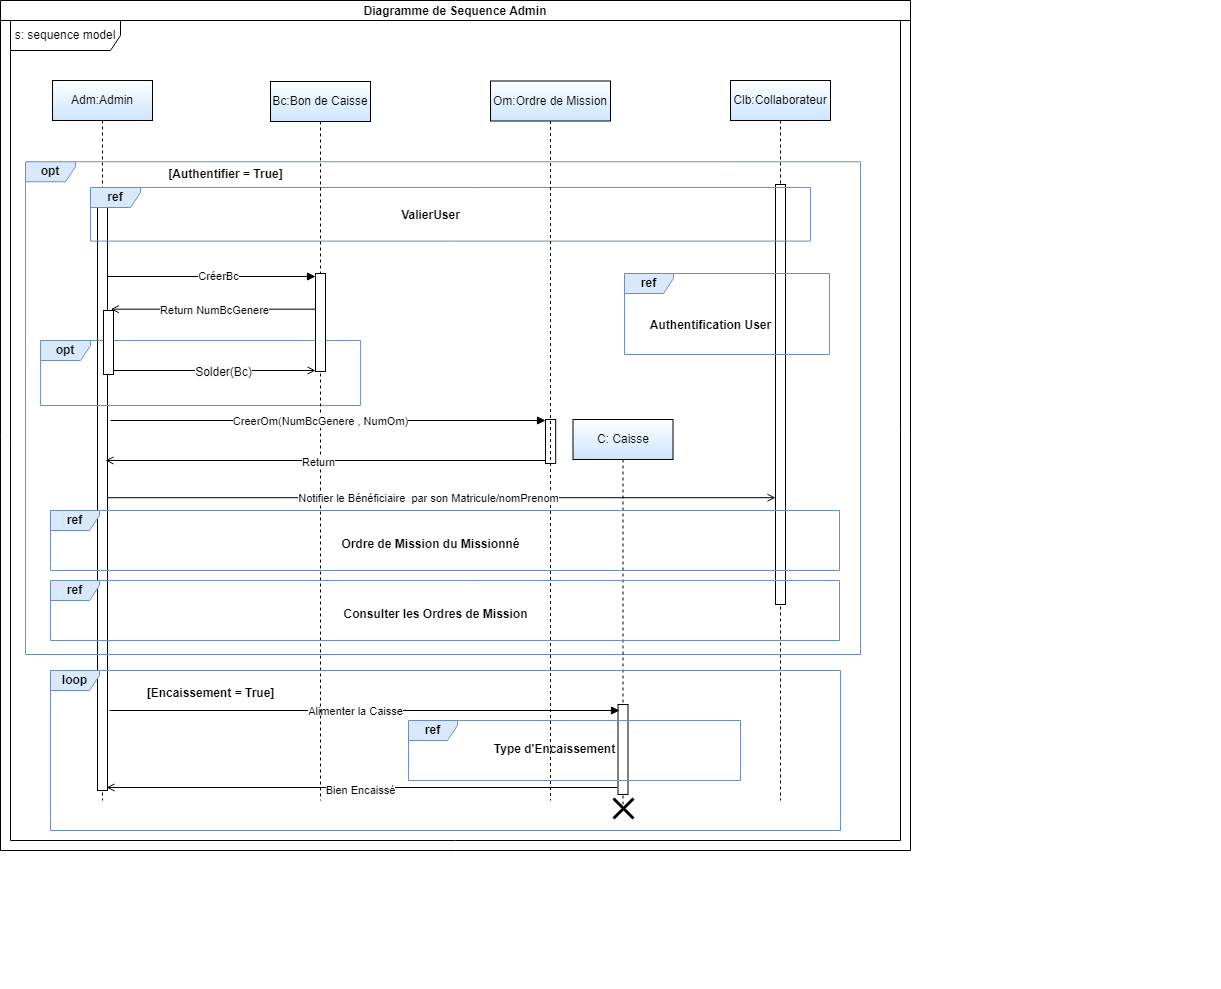

The diagram above was exported from draw.io. Its source (the exported page's mxGraphModel, read from the mxfile embedded in the PNG):
<mxGraphModel dx="1729" dy="1816" grid="1" gridSize="10" guides="1" tooltips="1" connect="1" arrows="1" fold="1" page="1" pageScale="1" pageWidth="850" pageHeight="1100" math="0" shadow="0">
  <root>
    <mxCell id="0" />
    <mxCell id="1" parent="0" />
    <mxCell id="aM9ryv3xv72pqoxQDRHE-1" value="Adm:Admin" style="shape=umlLifeline;perimeter=lifelinePerimeter;whiteSpace=wrap;html=1;container=0;dropTarget=0;collapsible=0;recursiveResize=0;outlineConnect=0;portConstraint=eastwest;newEdgeStyle={&quot;edgeStyle&quot;:&quot;elbowEdgeStyle&quot;,&quot;elbow&quot;:&quot;vertical&quot;,&quot;curved&quot;:0,&quot;rounded&quot;:0};fillColor=default;strokeColor=#000000;gradientColor=#CCE5FF;" parent="1" vertex="1">
      <mxGeometry x="42" y="40" width="100" height="720" as="geometry" />
    </mxCell>
    <mxCell id="aM9ryv3xv72pqoxQDRHE-2" value="" style="html=1;points=[];perimeter=orthogonalPerimeter;outlineConnect=0;targetShapes=umlLifeline;portConstraint=eastwest;newEdgeStyle={&quot;edgeStyle&quot;:&quot;elbowEdgeStyle&quot;,&quot;elbow&quot;:&quot;vertical&quot;,&quot;curved&quot;:0,&quot;rounded&quot;:0};" parent="aM9ryv3xv72pqoxQDRHE-1" vertex="1">
      <mxGeometry x="45" y="110" width="10" height="600" as="geometry" />
    </mxCell>
    <mxCell id="aM9ryv3xv72pqoxQDRHE-5" value="Clb:Collaborateur" style="shape=umlLifeline;perimeter=lifelinePerimeter;whiteSpace=wrap;html=1;container=0;dropTarget=0;collapsible=0;recursiveResize=0;outlineConnect=0;portConstraint=eastwest;newEdgeStyle={&quot;edgeStyle&quot;:&quot;elbowEdgeStyle&quot;,&quot;elbow&quot;:&quot;vertical&quot;,&quot;curved&quot;:0,&quot;rounded&quot;:0};gradientColor=#CCE5FF;" parent="1" vertex="1">
      <mxGeometry x="720" y="40" width="100" height="720" as="geometry" />
    </mxCell>
    <mxCell id="n-zNSpfsTMb-PeeRXI1q-18" value="" style="group;fillColor=none;" parent="1" vertex="1" connectable="0">
      <mxGeometry x="15" y="124" width="1195" height="824" as="geometry" />
    </mxCell>
    <mxCell id="n-zNSpfsTMb-PeeRXI1q-1" value="&lt;b&gt;opt&lt;/b&gt;" style="shape=umlFrame;whiteSpace=wrap;html=1;pointerEvents=0;width=50;height=20;fillColor=#dae8fc;strokeColor=#6c8ebf;" parent="n-zNSpfsTMb-PeeRXI1q-18" vertex="1">
      <mxGeometry y="-2.72" width="835" height="492.73" as="geometry" />
    </mxCell>
    <mxCell id="n-zNSpfsTMb-PeeRXI1q-14" value="&lt;b&gt;[Authentifier = True]&lt;/b&gt;" style="text;html=1;align=center;verticalAlign=middle;resizable=0;points=[];autosize=1;strokeColor=none;fillColor=none;" parent="n-zNSpfsTMb-PeeRXI1q-18" vertex="1">
      <mxGeometry x="130.00365853658536" y="-5.003749999999997" width="140" height="30" as="geometry" />
    </mxCell>
    <mxCell id="n-zNSpfsTMb-PeeRXI1q-28" value="" style="group" parent="n-zNSpfsTMb-PeeRXI1q-18" vertex="1" connectable="0">
      <mxGeometry x="5.09" y="100" width="366.59" height="199" as="geometry" />
    </mxCell>
    <mxCell id="n-zNSpfsTMb-PeeRXI1q-29" value="&lt;b&gt;opt&lt;/b&gt;" style="shape=umlFrame;whiteSpace=wrap;html=1;pointerEvents=0;width=50;height=20;fillColor=#dae8fc;strokeColor=#6c8ebf;" parent="n-zNSpfsTMb-PeeRXI1q-28" vertex="1">
      <mxGeometry x="10" y="76" width="320" height="65" as="geometry" />
    </mxCell>
    <mxCell id="n-zNSpfsTMb-PeeRXI1q-70" value="" style="html=1;points=[];perimeter=orthogonalPerimeter;outlineConnect=0;targetShapes=umlLifeline;portConstraint=eastwest;newEdgeStyle={&quot;edgeStyle&quot;:&quot;elbowEdgeStyle&quot;,&quot;elbow&quot;:&quot;vertical&quot;,&quot;curved&quot;:0,&quot;rounded&quot;:0};" parent="n-zNSpfsTMb-PeeRXI1q-28" vertex="1">
      <mxGeometry x="72.91" y="46" width="10" height="64" as="geometry" />
    </mxCell>
    <mxCell id="n-zNSpfsTMb-PeeRXI1q-80" value="" style="html=1;verticalAlign=bottom;endArrow=block;curved=0;rounded=0;" parent="n-zNSpfsTMb-PeeRXI1q-28" source="aM9ryv3xv72pqoxQDRHE-2" edge="1">
      <mxGeometry width="80" relative="1" as="geometry">
        <mxPoint x="79.91" y="12" as="sourcePoint" />
        <mxPoint x="284.9099999999998" y="12" as="targetPoint" />
      </mxGeometry>
    </mxCell>
    <mxCell id="n-zNSpfsTMb-PeeRXI1q-86" value="CréerBc" style="edgeLabel;html=1;align=center;verticalAlign=middle;resizable=0;points=[];" parent="n-zNSpfsTMb-PeeRXI1q-80" vertex="1" connectable="0">
      <mxGeometry x="0.06" y="1" relative="1" as="geometry">
        <mxPoint as="offset" />
      </mxGeometry>
    </mxCell>
    <mxCell id="n-zNSpfsTMb-PeeRXI1q-32" value="" style="html=1;points=[];perimeter=orthogonalPerimeter;outlineConnect=0;targetShapes=umlLifeline;portConstraint=eastwest;newEdgeStyle={&quot;edgeStyle&quot;:&quot;elbowEdgeStyle&quot;,&quot;elbow&quot;:&quot;vertical&quot;,&quot;curved&quot;:0,&quot;rounded&quot;:0};" parent="n-zNSpfsTMb-PeeRXI1q-18" vertex="1">
      <mxGeometry x="520" y="255" width="10.18" height="44" as="geometry" />
    </mxCell>
    <mxCell id="n-zNSpfsTMb-PeeRXI1q-16" value="&lt;b&gt;Authentification User&lt;/b&gt;" style="text;html=1;align=center;verticalAlign=middle;resizable=0;points=[];autosize=1;strokeColor=none;fillColor=none;" parent="n-zNSpfsTMb-PeeRXI1q-18" vertex="1">
      <mxGeometry x="614.9953283302065" y="145.9964085365854" width="140" height="30" as="geometry" />
    </mxCell>
    <mxCell id="aM9ryv3xv72pqoxQDRHE-6" value="" style="html=1;points=[];perimeter=orthogonalPerimeter;outlineConnect=0;targetShapes=umlLifeline;portConstraint=eastwest;newEdgeStyle={&quot;edgeStyle&quot;:&quot;elbowEdgeStyle&quot;,&quot;elbow&quot;:&quot;vertical&quot;,&quot;curved&quot;:0,&quot;rounded&quot;:0};" parent="n-zNSpfsTMb-PeeRXI1q-18" vertex="1">
      <mxGeometry x="750" y="20" width="10" height="420" as="geometry" />
    </mxCell>
    <mxCell id="n-zNSpfsTMb-PeeRXI1q-22" value="" style="group;labelBackgroundColor=none;textShadow=0;fontColor=default;labelBorderColor=default;fillColor=none;" parent="n-zNSpfsTMb-PeeRXI1q-18" vertex="1" connectable="0">
      <mxGeometry x="65" y="23" width="720" height="67" as="geometry" />
    </mxCell>
    <mxCell id="n-zNSpfsTMb-PeeRXI1q-23" value="&lt;b&gt;ref&lt;/b&gt;" style="shape=umlFrame;whiteSpace=wrap;html=1;pointerEvents=0;width=50;height=20;fillColor=#dae8fc;strokeColor=#6c8ebf;" parent="n-zNSpfsTMb-PeeRXI1q-22" vertex="1">
      <mxGeometry width="720" height="53.60000000000001" as="geometry" />
    </mxCell>
    <mxCell id="n-zNSpfsTMb-PeeRXI1q-24" value="&lt;b&gt;ValierUser&lt;/b&gt;" style="text;html=1;align=center;verticalAlign=middle;resizable=0;points=[];autosize=1;strokeColor=none;fillColor=none;" parent="n-zNSpfsTMb-PeeRXI1q-22" vertex="1">
      <mxGeometry x="299.9972318720706" y="13.403268292682931" width="80" height="30" as="geometry" />
    </mxCell>
    <mxCell id="n-zNSpfsTMb-PeeRXI1q-15" value="&lt;b&gt;ref&lt;/b&gt;" style="shape=umlFrame;whiteSpace=wrap;html=1;pointerEvents=0;width=49;height=20;fillColor=#dae8fc;strokeColor=#6c8ebf;" parent="n-zNSpfsTMb-PeeRXI1q-18" vertex="1">
      <mxGeometry x="599" y="109" width="205" height="81" as="geometry" />
    </mxCell>
    <mxCell id="PjLnis-dyz4PdIoA_UZE-3" value="&lt;b&gt;Ordre de Mission du Missionné&lt;/b&gt;" style="text;html=1;align=center;verticalAlign=middle;resizable=0;points=[];autosize=1;strokeColor=none;fillColor=none;" parent="n-zNSpfsTMb-PeeRXI1q-18" vertex="1">
      <mxGeometry x="304.99532833020646" y="364.99640853658536" width="200" height="30" as="geometry" />
    </mxCell>
    <mxCell id="yYPoBm6pSU14EJb4kVdF-1" value="&lt;b&gt;Consulter les Ordres de Mission&lt;/b&gt;" style="text;html=1;align=center;verticalAlign=middle;resizable=0;points=[];autosize=1;strokeColor=none;fillColor=none;" parent="n-zNSpfsTMb-PeeRXI1q-18" vertex="1">
      <mxGeometry x="304.99532833020646" y="434.99640853658536" width="210" height="30" as="geometry" />
    </mxCell>
    <mxCell id="o20DKPw8F_fQuzqh9xxS-6" value="C: Caisse" style="shape=umlLifeline;perimeter=lifelinePerimeter;whiteSpace=wrap;html=1;container=0;dropTarget=0;collapsible=0;recursiveResize=0;outlineConnect=0;portConstraint=eastwest;newEdgeStyle={&quot;edgeStyle&quot;:&quot;elbowEdgeStyle&quot;,&quot;elbow&quot;:&quot;vertical&quot;,&quot;curved&quot;:0,&quot;rounded&quot;:0};gradientColor=#CCE5FF;" vertex="1" parent="n-zNSpfsTMb-PeeRXI1q-18">
      <mxGeometry x="547.5" y="255" width="100" height="385" as="geometry" />
    </mxCell>
    <mxCell id="o20DKPw8F_fQuzqh9xxS-7" value="" style="html=1;points=[];perimeter=orthogonalPerimeter;outlineConnect=0;targetShapes=umlLifeline;portConstraint=eastwest;newEdgeStyle={&quot;edgeStyle&quot;:&quot;elbowEdgeStyle&quot;,&quot;elbow&quot;:&quot;vertical&quot;,&quot;curved&quot;:0,&quot;rounded&quot;:0};" vertex="1" parent="n-zNSpfsTMb-PeeRXI1q-18">
      <mxGeometry x="592.5" y="540" width="10" height="90" as="geometry" />
    </mxCell>
    <mxCell id="o20DKPw8F_fQuzqh9xxS-9" value="Alimenter la Caisse" style="html=1;verticalAlign=bottom;endArrow=block;edgeStyle=elbowEdgeStyle;elbow=horizontal;curved=0;rounded=0;" edge="1" parent="n-zNSpfsTMb-PeeRXI1q-18">
      <mxGeometry x="-0.0344" y="-10" relative="1" as="geometry">
        <mxPoint x="84" y="546" as="sourcePoint" />
        <mxPoint x="594" y="546" as="targetPoint" />
        <mxPoint as="offset" />
      </mxGeometry>
    </mxCell>
    <mxCell id="o20DKPw8F_fQuzqh9xxS-16" value="" style="endArrow=open;endFill=1;html=1;rounded=0;" edge="1" parent="n-zNSpfsTMb-PeeRXI1q-18">
      <mxGeometry width="160" relative="1" as="geometry">
        <mxPoint x="591.5" y="623" as="sourcePoint" />
        <mxPoint x="81" y="623" as="targetPoint" />
      </mxGeometry>
    </mxCell>
    <mxCell id="o20DKPw8F_fQuzqh9xxS-18" value="Bien Encaissé" style="edgeLabel;html=1;align=center;verticalAlign=middle;resizable=0;points=[];" vertex="1" connectable="0" parent="o20DKPw8F_fQuzqh9xxS-16">
      <mxGeometry x="0.0624" y="2" relative="1" as="geometry">
        <mxPoint x="14" as="offset" />
      </mxGeometry>
    </mxCell>
    <mxCell id="o20DKPw8F_fQuzqh9xxS-22" value="&lt;b&gt;Type d'Encaissement&lt;/b&gt;" style="text;html=1;align=center;verticalAlign=middle;resizable=0;points=[];autosize=1;strokeColor=none;fillColor=none;" vertex="1" parent="n-zNSpfsTMb-PeeRXI1q-18">
      <mxGeometry x="459" y="570" width="140" height="30" as="geometry" />
    </mxCell>
    <mxCell id="n-zNSpfsTMb-PeeRXI1q-19" value="Bc:Bon de Caisse" style="shape=umlLifeline;perimeter=lifelinePerimeter;whiteSpace=wrap;html=1;container=0;dropTarget=0;collapsible=0;recursiveResize=0;outlineConnect=0;portConstraint=eastwest;newEdgeStyle={&quot;edgeStyle&quot;:&quot;elbowEdgeStyle&quot;,&quot;elbow&quot;:&quot;vertical&quot;,&quot;curved&quot;:0,&quot;rounded&quot;:0};gradientColor=#CCE5FF;" parent="1" vertex="1">
      <mxGeometry x="260" y="41" width="100" height="719" as="geometry" />
    </mxCell>
    <mxCell id="n-zNSpfsTMb-PeeRXI1q-20" value="" style="html=1;points=[];perimeter=orthogonalPerimeter;outlineConnect=0;targetShapes=umlLifeline;portConstraint=eastwest;newEdgeStyle={&quot;edgeStyle&quot;:&quot;elbowEdgeStyle&quot;,&quot;elbow&quot;:&quot;vertical&quot;,&quot;curved&quot;:0,&quot;rounded&quot;:0};" parent="n-zNSpfsTMb-PeeRXI1q-19" vertex="1">
      <mxGeometry x="45" y="192" width="10" height="98" as="geometry" />
    </mxCell>
    <mxCell id="n-zNSpfsTMb-PeeRXI1q-31" value="Om:Ordre de Mission" style="shape=umlLifeline;perimeter=lifelinePerimeter;whiteSpace=wrap;html=1;container=0;dropTarget=0;collapsible=0;recursiveResize=0;outlineConnect=0;portConstraint=eastwest;newEdgeStyle={&quot;edgeStyle&quot;:&quot;elbowEdgeStyle&quot;,&quot;elbow&quot;:&quot;vertical&quot;,&quot;curved&quot;:0,&quot;rounded&quot;:0};gradientColor=#CCE5FF;" parent="1" vertex="1">
      <mxGeometry x="480" y="40.5" width="120" height="719.5" as="geometry" />
    </mxCell>
    <mxCell id="n-zNSpfsTMb-PeeRXI1q-67" value="" style="endArrow=open;endFill=1;html=1;rounded=0;" parent="1" target="aM9ryv3xv72pqoxQDRHE-6" edge="1">
      <mxGeometry width="160" relative="1" as="geometry">
        <mxPoint x="97" y="457.2062799999999" as="sourcePoint" />
        <mxPoint x="720" y="457.2062799999999" as="targetPoint" />
      </mxGeometry>
    </mxCell>
    <mxCell id="n-zNSpfsTMb-PeeRXI1q-68" value="Notifier le Bénéficiaire&amp;nbsp; par son Matricule/nomPrenom" style="edgeLabel;html=1;align=center;verticalAlign=middle;resizable=0;points=[];" parent="n-zNSpfsTMb-PeeRXI1q-67" vertex="1" connectable="0">
      <mxGeometry x="-0.0482" relative="1" as="geometry">
        <mxPoint x="2" as="offset" />
      </mxGeometry>
    </mxCell>
    <mxCell id="aM9ryv3xv72pqoxQDRHE-9" value="CreerOm(NumBcGenere , NumOm)" style="html=1;verticalAlign=bottom;endArrow=block;edgeStyle=elbowEdgeStyle;elbow=horizontal;curved=0;rounded=0;entryX=0.491;entryY=0.057;entryDx=0;entryDy=0;entryPerimeter=0;" parent="1" edge="1">
      <mxGeometry x="-0.0344" y="-10" relative="1" as="geometry">
        <mxPoint x="100" y="380" as="sourcePoint" />
        <Array as="points">
          <mxPoint x="200.4207317073171" y="379.5875" />
        </Array>
        <mxPoint x="534.9983799999998" y="379.98737000000006" as="targetPoint" />
        <mxPoint as="offset" />
      </mxGeometry>
    </mxCell>
    <mxCell id="n-zNSpfsTMb-PeeRXI1q-87" value="" style="endArrow=open;endFill=1;html=1;rounded=0;entryX=0.725;entryY=-0.021;entryDx=0;entryDy=0;entryPerimeter=0;" parent="1" edge="1">
      <mxGeometry width="160" relative="1" as="geometry">
        <mxPoint x="305" y="268.65599999999995" as="sourcePoint" />
        <mxPoint x="100.25" y="268.65599999999995" as="targetPoint" />
      </mxGeometry>
    </mxCell>
    <mxCell id="n-zNSpfsTMb-PeeRXI1q-88" value="Return NumBcGenere" style="edgeLabel;html=1;align=center;verticalAlign=middle;resizable=0;points=[];" parent="n-zNSpfsTMb-PeeRXI1q-87" vertex="1" connectable="0">
      <mxGeometry x="0.0744" relative="1" as="geometry">
        <mxPoint x="8" y="1" as="offset" />
      </mxGeometry>
    </mxCell>
    <mxCell id="n-zNSpfsTMb-PeeRXI1q-71" value="" style="endArrow=open;endFill=1;html=1;rounded=0;" parent="1" source="n-zNSpfsTMb-PeeRXI1q-70" edge="1">
      <mxGeometry width="160" relative="1" as="geometry">
        <mxPoint x="110" y="330" as="sourcePoint" />
        <mxPoint x="305" y="330" as="targetPoint" />
      </mxGeometry>
    </mxCell>
    <mxCell id="n-zNSpfsTMb-PeeRXI1q-72" value="&lt;span style=&quot;font-size: 12px; background-color: rgb(251, 251, 251);&quot;&gt;Solder(Bc)&lt;/span&gt;" style="edgeLabel;html=1;align=center;verticalAlign=middle;resizable=0;points=[];" parent="n-zNSpfsTMb-PeeRXI1q-71" vertex="1" connectable="0">
      <mxGeometry x="0.0786" y="-1" relative="1" as="geometry">
        <mxPoint as="offset" />
      </mxGeometry>
    </mxCell>
    <mxCell id="PjLnis-dyz4PdIoA_UZE-1" value="" style="endArrow=open;endFill=1;html=1;rounded=0;" parent="1" source="n-zNSpfsTMb-PeeRXI1q-32" edge="1">
      <mxGeometry width="160" relative="1" as="geometry">
        <mxPoint x="530" y="420" as="sourcePoint" />
        <mxPoint x="95" y="420.00800000000004" as="targetPoint" />
      </mxGeometry>
    </mxCell>
    <mxCell id="PjLnis-dyz4PdIoA_UZE-2" value="Return" style="edgeLabel;html=1;align=center;verticalAlign=middle;resizable=0;points=[];" parent="PjLnis-dyz4PdIoA_UZE-1" vertex="1" connectable="0">
      <mxGeometry x="0.0744" relative="1" as="geometry">
        <mxPoint x="8" y="1" as="offset" />
      </mxGeometry>
    </mxCell>
    <mxCell id="PjLnis-dyz4PdIoA_UZE-4" value="&lt;b&gt;ref&lt;/b&gt;" style="shape=umlFrame;whiteSpace=wrap;html=1;pointerEvents=0;width=49;height=20;fillColor=#dae8fc;strokeColor=#6c8ebf;" parent="1" vertex="1">
      <mxGeometry x="40" y="470" width="789" height="60" as="geometry" />
    </mxCell>
    <mxCell id="PjLnis-dyz4PdIoA_UZE-5" value="Diagramme de Sequence Admin" style="swimlane;startSize=20;" parent="1" vertex="1">
      <mxGeometry x="-10" y="-40" width="910" height="850" as="geometry">
        <mxRectangle x="-10" y="-30" width="90" height="30" as="alternateBounds" />
      </mxGeometry>
    </mxCell>
    <mxCell id="PjLnis-dyz4PdIoA_UZE-6" value="s: sequence model" style="shape=umlFrame;whiteSpace=wrap;html=1;pointerEvents=0;width=110;height=30;" parent="PjLnis-dyz4PdIoA_UZE-5" vertex="1">
      <mxGeometry x="10" y="20" width="890" height="820" as="geometry" />
    </mxCell>
    <mxCell id="yYPoBm6pSU14EJb4kVdF-2" value="&lt;b&gt;ref&lt;/b&gt;" style="shape=umlFrame;whiteSpace=wrap;html=1;pointerEvents=0;width=49;height=20;fillColor=#dae8fc;strokeColor=#6c8ebf;" parent="PjLnis-dyz4PdIoA_UZE-5" vertex="1">
      <mxGeometry x="50" y="580" width="789" height="60" as="geometry" />
    </mxCell>
    <mxCell id="o20DKPw8F_fQuzqh9xxS-5" value="&lt;b&gt;loop&lt;/b&gt;" style="shape=umlFrame;whiteSpace=wrap;html=1;pointerEvents=0;width=49;height=20;fillColor=#dae8fc;strokeColor=#6c8ebf;" vertex="1" parent="PjLnis-dyz4PdIoA_UZE-5">
      <mxGeometry x="50" y="670" width="790" height="160" as="geometry" />
    </mxCell>
    <mxCell id="o20DKPw8F_fQuzqh9xxS-19" value="" style="shape=umlDestroy;whiteSpace=wrap;html=1;strokeWidth=3;targetShapes=umlLifeline;" vertex="1" parent="PjLnis-dyz4PdIoA_UZE-5">
      <mxGeometry x="613" y="798" width="20" height="20" as="geometry" />
    </mxCell>
    <mxCell id="o20DKPw8F_fQuzqh9xxS-21" value="&lt;b&gt;ref&lt;/b&gt;" style="shape=umlFrame;whiteSpace=wrap;html=1;pointerEvents=0;width=49;height=20;fillColor=#dae8fc;strokeColor=#6c8ebf;" vertex="1" parent="PjLnis-dyz4PdIoA_UZE-5">
      <mxGeometry x="408" y="720" width="332" height="60" as="geometry" />
    </mxCell>
    <mxCell id="o20DKPw8F_fQuzqh9xxS-8" value="&lt;b&gt;[Encaissement = True]&lt;/b&gt;" style="text;html=1;align=center;verticalAlign=middle;resizable=0;points=[];autosize=1;strokeColor=none;fillColor=none;" vertex="1" parent="1">
      <mxGeometry x="125" y="638" width="150" height="30" as="geometry" />
    </mxCell>
  </root>
</mxGraphModel>